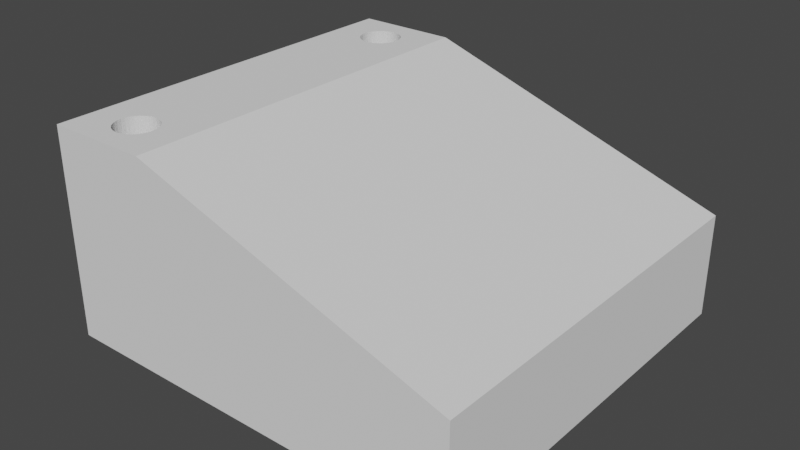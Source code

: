 # Source: VTX_Backstop.blend  (saved by Blender 2.81.16; exported with 4.5.12 LTS)
import bpy
from mathutils import Matrix  # noqa: F401  (used for matrix-valued properties, if any)

bpy.ops.wm.read_factory_settings(use_empty=True)
scene = bpy.context.scene
scene.name = 'Scene'

# ---- collections
col_collection = bpy.data.collections.new('Collection'); scene.collection.children.link(col_collection)

# ---- world
world_world = bpy.data.worlds.new('World'); scene.world = world_world
world_world.use_nodes = True; world_world.node_tree.nodes.clear()
_N = world_world.node_tree.nodes; _L = world_world.node_tree.links
n0 = _N.new('ShaderNodeOutputWorld'); n0.name = 'World Output'; n0.location = (300, 300)
n1 = _N.new('ShaderNodeBackground'); n1.name = 'Background'; n1.location = (10, 300)
n1.inputs[0].default_value = (0.05088, 0.05088, 0.05088, 1.0)
_L.new(n1.outputs[0], n0.inputs[0])
n0.is_active_output = True
world_world.color = (0.05088, 0.05088, 0.05088)
world_world.use_sun_shadow = False
world_world.sun_shadow_jitter_overblur = 0.0

# ---- meshes
me_plane = bpy.data.meshes.new('Plane')
me_plane.from_pydata([(-1.0, -1.0, 0.0), (1.0, -1.0, 0.0), (-1.0, 1.0, 0.0), (1.0, 1.0, 0.0), (-2.384e-07, 0.8947, 0.0), (0.07804, 0.8927, 0.0), (0.1531, 0.8867, 0.0), (0.2222, 0.877, 0.0), (0.2828, 0.8639, 0.0), (0.3326, 0.848, 0.0), (0.3696, 0.8298, 0.0), (0.3923, 0.81, 0.0), (0.4, 0.7895, 0.0), (0.3923, 0.7689, 0.0), (0.3696, 0.7492, 0.0), (0.3326, 0.731, 0.0), (0.2828, 0.715, 0.0), (0.2222, 0.702, 0.0), (0.1531, 0.6922, 0.0), (0.07804, 0.6862, 0.0), (-2.384e-07, 0.6842, 0.0), (-0.07804, 0.6862, 0.0), (-0.1531, 0.6922, 0.0), (-0.2222, 0.702, 0.0), (-0.2828, 0.715, 0.0), (-0.3326, 0.731, 0.0), (-0.3696, 0.7492, 0.0), (-0.3923, 0.7689, 0.0), (-0.4, 0.7895, 0.0), (-0.3923, 0.81, 0.0), (-0.3696, 0.8298, 0.0), (-0.3326, 0.848, 0.0), (-0.2828, 0.8639, 0.0), (-0.2222, 0.877, 0.0), (-0.1531, 0.8867, 0.0), (-0.07804, 0.8927, 0.0), (-2.98e-07, -0.6842, 0.0), (0.07804, -0.6862, 0.0), (0.1531, -0.6922, 0.0), (0.2222, -0.702, 0.0), (0.2828, -0.715, 0.0), (0.3326, -0.731, 0.0), (0.3696, -0.7492, 0.0), (0.3923, -0.7689, 0.0), (0.4, -0.7895, 0.0), (0.3923, -0.81, 0.0), (0.3696, -0.8298, 0.0), (0.3326, -0.848, 0.0), (0.2828, -0.8639, 0.0), (0.2222, -0.877, 0.0), (0.1531, -0.8867, 0.0), (0.07804, -0.8927, 0.0), (-2.31e-07, -0.8947, 0.0), (-0.07804, -0.8927, 0.0), (-0.1531, -0.8867, 0.0), (-0.2222, -0.877, 0.0), (-0.2828, -0.8639, 0.0), (-0.3326, -0.848, 0.0), (-0.3696, -0.8298, 0.0), (-0.3923, -0.81, 0.0), (-0.4, -0.7895, 0.0), (-0.3923, -0.7689, 0.0), (-0.3696, -0.7492, 0.0), (-0.3326, -0.731, 0.0), (-0.2828, -0.715, 0.0), (-0.2222, -0.702, 0.0), (-0.1531, -0.6922, 0.0), (-0.07804, -0.6862, 0.0), (-1.0, 1.0, 2.0), (-1.0, -1.0, 2.0), (1.0, -1.0, 2.0), (1.0, 1.0, 2.0), (-2.384e-07, 0.8947, 2.0), (0.07804, 0.8927, 2.0), (0.1531, 0.8867, 2.0), (0.2222, 0.877, 2.0), (0.2828, 0.8639, 2.0), (0.3326, 0.848, 2.0), (0.3696, 0.8298, 2.0), (0.3923, 0.81, 2.0), (0.4, 0.7895, 2.0), (0.3923, 0.7689, 2.0), (0.3696, 0.7492, 2.0), (0.3326, 0.731, 2.0), (0.2828, 0.715, 2.0), (0.2222, 0.702, 2.0), (0.1531, 0.6922, 2.0), (0.07804, 0.6862, 2.0), (-2.384e-07, 0.6842, 2.0), (-0.07804, 0.6862, 2.0), (-0.1531, 0.6922, 2.0), (-0.2222, 0.702, 2.0), (-0.2828, 0.715, 2.0), (-0.3326, 0.731, 2.0), (-0.3696, 0.7492, 2.0), (-0.3923, 0.7689, 2.0), (-0.4, 0.7895, 2.0), (-0.3923, 0.81, 2.0), (-0.3696, 0.8298, 2.0), (-0.3326, 0.848, 2.0), (-0.2828, 0.8639, 2.0), (-0.2222, 0.877, 2.0), (-0.1531, 0.8867, 2.0), (-0.07804, 0.8927, 2.0), (-2.98e-07, -0.6842, 2.0), (0.07804, -0.6862, 2.0), (0.1531, -0.6922, 2.0), (0.2222, -0.702, 2.0), (0.2828, -0.715, 2.0), (0.3326, -0.731, 2.0), (0.3696, -0.7492, 2.0), (0.3923, -0.7689, 2.0), (0.4, -0.7895, 2.0), (0.3923, -0.81, 2.0), (0.3696, -0.8298, 2.0), (0.3326, -0.848, 2.0), (0.2828, -0.8639, 2.0), (0.2222, -0.877, 2.0), (0.1531, -0.8867, 2.0), (0.07804, -0.8927, 2.0), (-2.31e-07, -0.8947, 2.0), (-0.07804, -0.8927, 2.0), (-0.1531, -0.8867, 2.0), (-0.2222, -0.877, 2.0), (-0.2828, -0.8639, 2.0), (-0.3326, -0.848, 2.0), (-0.3696, -0.8298, 2.0), (-0.3923, -0.81, 2.0), (-0.4, -0.7895, 2.0), (-0.3923, -0.7689, 2.0), (-0.3696, -0.7492, 2.0), (-0.3326, -0.731, 2.0), (-0.2828, -0.715, 2.0), (-0.2222, -0.702, 2.0), (-0.1531, -0.6922, 2.0), (-0.07804, -0.6862, 2.0), (7.0, -1.0, 0.0), (7.0, 1.0, 0.0), (7.0, -1.0, 1.0), (7.0, 1.0, 1.0), (-1.0, -0.5263, 1.5), (-1.0, -0.5263, 0.1), (-1.0, 0.5263, 0.1), (-1.0, 0.5263, 1.5), (7.0, -0.05263, 0.6), (7.0, -0.05263, 0.4), (7.0, 0.05263, 0.4), (7.0, 0.05263, 0.6)], [], [(0, 60, 59, 58, 57, 56, 55, 54, 53, 52, 51, 50, 49, 48, 47, 46, 45, 44, 1), (61, 60, 0, 2, 28, 27, 26, 25, 24, 23, 22, 21, 20, 19, 18, 17, 16, 15, 14, 13, 12, 3, 1, 44, 43, 42, 41, 40, 39, 38, 37, 36, 67, 66, 65, 64, 63, 62), (2, 3, 12, 11, 10, 9, 8, 7, 6, 5, 4, 35, 34, 33, 32, 31, 30, 29, 28), (69, 70, 112, 113, 114, 115, 116, 117, 118, 119, 120, 121, 122, 123, 124, 125, 126, 127, 128), (129, 130, 131, 132, 133, 134, 135, 104, 105, 106, 107, 108, 109, 110, 111, 112, 70, 71, 80, 81, 82, 83, 84, 85, 86, 87, 88, 89, 90, 91, 92, 93, 94, 95, 96, 68, 69, 128), (68, 96, 97, 98, 99, 100, 101, 102, 103, 72, 73, 74, 75, 76, 77, 78, 79, 80, 71), (11, 12, 80, 79), (64, 65, 133, 132), (38, 39, 107, 106), (12, 13, 81, 80), (65, 66, 134, 133), (39, 40, 108, 107), (13, 14, 82, 81), (66, 67, 135, 134), (40, 41, 109, 108), (14, 15, 83, 82), (67, 36, 104, 135), (41, 42, 110, 109), (15, 16, 84, 83), (42, 43, 111, 110), (16, 17, 85, 84), (43, 44, 112, 111), (17, 18, 86, 85), (44, 45, 113, 112), (18, 19, 87, 86), (45, 46, 114, 113), (19, 20, 88, 87), (46, 47, 115, 114), (20, 21, 89, 88), (47, 48, 116, 115), (21, 22, 90, 89), (48, 49, 117, 116), (22, 23, 91, 90), (49, 50, 118, 117), (23, 24, 92, 91), (50, 51, 119, 118), (24, 25, 93, 92), (51, 52, 120, 119), (25, 26, 94, 93), (52, 53, 121, 120), (26, 27, 95, 94), (2, 142, 143, 140, 69, 68), (53, 54, 122, 121), (27, 28, 96, 95), (0, 1, 70, 69), (54, 55, 123, 122), (28, 29, 97, 96), (70, 1, 136, 138), (55, 56, 124, 123), (29, 30, 98, 97), (3, 2, 68, 71), (56, 57, 125, 124), (30, 31, 99, 98), (4, 5, 73, 72), (57, 58, 126, 125), (31, 32, 100, 99), (5, 6, 74, 73), (58, 59, 127, 126), (32, 33, 101, 100), (6, 7, 75, 74), (59, 60, 128, 127), (33, 34, 102, 101), (7, 8, 76, 75), (60, 61, 129, 128), (34, 35, 103, 102), (8, 9, 77, 76), (61, 62, 130, 129), (35, 4, 72, 103), (9, 10, 78, 77), (62, 63, 131, 130), (36, 37, 105, 104), (10, 11, 79, 78), (63, 64, 132, 131), (37, 38, 106, 105), (136, 145, 144, 147, 139, 138), (71, 70, 138, 139), (1, 3, 137, 136), (3, 71, 139, 137), (69, 140, 141, 142, 2, 0), (139, 147, 146, 145, 136, 137), (145, 146, 142, 141), (146, 147, 143, 142), (147, 144, 140, 143), (144, 145, 141, 140), (144, 147, 146, 145)])
_uv = me_plane.uv_layers.new(name='UVMap')
_uv.uv.foreach_set('vector', [0.0, 0.0, 0.3, 0.1053, 0.3038, 0.095, 0.3152, 0.08512, 0.3337, 0.07602, 0.3586, 0.06805, 0.3889, 0.0615, 0.4235, 0.05664, 0.461, 0.05364, 0.5, 0.05263, 0.539, 0.05364, 0.5765, 0.05664, 0.6111, 0.0615, 0.6414, 0.06805, 0.6663, 0.07602, 0.6848, 0.08512, 0.6962, 0.095, 0.7, 0.1053, 1.0, 0.0, 0.3038, 0.1155, 0.3, 0.1053, 0.0, 0.0, 0.0, 1.0, 0.3, 0.8947, 0.3038, 0.8845, 0.3152, 0.8746, 0.3337, 0.8655, 0.3586, 0.8575, 0.3889, 0.851, 0.4235, 0.8461, 0.461, 0.8431, 0.5, 0.8421, 0.539, 0.8431, 0.5765, 0.8461, 0.6111, 0.851, 0.6414, 0.8575, 0.6663, 0.8655, 0.6848, 0.8746, 0.6962, 0.8845, 0.7, 0.8947, 1.0, 1.0, 1.0, 0.0, 0.7, 0.1053, 0.6962, 0.1155, 0.6848, 0.1254, 0.6663, 0.1345, 0.6414, 0.1425, 0.6111, 0.149, 0.5765, 0.1539, 0.539, 0.1569, 0.5, 0.1579, 0.461, 0.1569, 0.4235, 0.1539, 0.3889, 0.149, 0.3586, 0.1425, 0.3337, 0.1345, 0.3152, 0.1254, 0.0, 1.0, 1.0, 1.0, 0.7, 0.8947, 0.6962, 0.905, 0.6848, 0.9149, 0.6663, 0.924, 0.6414, 0.932, 0.6111, 0.9385, 0.5765, 0.9434, 0.539, 0.9464, 0.5, 0.9474, 0.461, 0.9464, 0.4235, 0.9434, 0.3889, 0.9385, 0.3586, 0.932, 0.3337, 0.924, 0.3152, 0.9149, 0.3038, 0.905, 0.3, 0.8947, 0.0, 0.0, 1.0, 0.0, 0.7, 0.1053, 0.6962, 0.095, 0.6848, 0.08512, 0.6663, 0.07602, 0.6414, 0.06805, 0.6111, 0.0615, 0.5765, 0.05664, 0.539, 0.05364, 0.5, 0.05263, 0.461, 0.05364, 0.4235, 0.05664, 0.3889, 0.0615, 0.3586, 0.06805, 0.3337, 0.07602, 0.3152, 0.08512, 0.3038, 0.095, 0.3, 0.1053, 0.3038, 0.1155, 0.3152, 0.1254, 0.3337, 0.1345, 0.3586, 0.1425, 0.3889, 0.149, 0.4235, 0.1539, 0.461, 0.1569, 0.5, 0.1579, 0.539, 0.1569, 0.5765, 0.1539, 0.6111, 0.149, 0.6414, 0.1425, 0.6663, 0.1345, 0.6848, 0.1254, 0.6962, 0.1155, 0.7, 0.1053, 1.0, 0.0, 1.0, 1.0, 0.7, 0.8947, 0.6962, 0.8845, 0.6848, 0.8746, 0.6663, 0.8655, 0.6414, 0.8575, 0.6111, 0.851, 0.5765, 0.8461, 0.539, 0.8431, 0.5, 0.8421, 0.461, 0.8431, 0.4235, 0.8461, 0.3889, 0.851, 0.3586, 0.8575, 0.3337, 0.8655, 0.3152, 0.8746, 0.3038, 0.8845, 0.3, 0.8947, 0.0, 1.0, 0.0, 0.0, 0.3, 0.1053, 0.0, 1.0, 0.3, 0.8947, 0.3038, 0.905, 0.3152, 0.9149, 0.3337, 0.924, 0.3586, 0.932, 0.3889, 0.9385, 0.4235, 0.9434, 0.461, 0.9464, 0.5, 0.9474, 0.539, 0.9464, 0.5765, 0.9434, 0.6111, 0.9385, 0.6414, 0.932, 0.6663, 0.924, 0.6848, 0.9149, 0.6962, 0.905, 0.7, 0.8947, 1.0, 1.0, 0.6962, 0.905, 0.7, 0.8947, 0.7, 0.8947, 0.6962, 0.905, 0.3586, 0.1425, 0.3889, 0.149, 0.3889, 0.149, 0.3586, 0.1425, 0.5765, 0.1539, 0.6111, 0.149, 0.6111, 0.149, 0.5765, 0.1539, 0.7, 0.8947, 0.6962, 0.8845, 0.6962, 0.8845, 0.7, 0.8947, 0.3889, 0.149, 0.4235, 0.1539, 0.4235, 0.1539, 0.3889, 0.149, 0.6111, 0.149, 0.6414, 0.1425, 0.6414, 0.1425, 0.6111, 0.149, 0.6962, 0.8845, 0.6848, 0.8746, 0.6848, 0.8746, 0.6962, 0.8845, 0.4235, 0.1539, 0.461, 0.1569, 0.461, 0.1569, 0.4235, 0.1539, 0.6414, 0.1425, 0.6663, 0.1345, 0.6663, 0.1345, 0.6414, 0.1425, 0.6848, 0.8746, 0.6663, 0.8655, 0.6663, 0.8655, 0.6848, 0.8746, 0.461, 0.1569, 0.5, 0.1579, 0.5, 0.1579, 0.461, 0.1569, 0.6663, 0.1345, 0.6848, 0.1254, 0.6848, 0.1254, 0.6663, 0.1345, 0.6663, 0.8655, 0.6414, 0.8575, 0.6414, 0.8575, 0.6663, 0.8655, 0.6848, 0.1254, 0.6962, 0.1155, 0.6962, 0.1155, 0.6848, 0.1254, 0.6414, 0.8575, 0.6111, 0.851, 0.6111, 0.851, 0.6414, 0.8575, 0.6962, 0.1155, 0.7, 0.1053, 0.7, 0.1053, 0.6962, 0.1155, 0.6111, 0.851, 0.5765, 0.8461, 0.5765, 0.8461, 0.6111, 0.851, 0.7, 0.1053, 0.6962, 0.095, 0.6962, 0.095, 0.7, 0.1053, 0.5765, 0.8461, 0.539, 0.8431, 0.539, 0.8431, 0.5765, 0.8461, 0.6962, 0.095, 0.6848, 0.08512, 0.6848, 0.08512, 0.6962, 0.095, 0.539, 0.8431, 0.5, 0.8421, 0.5, 0.8421, 0.539, 0.8431, 0.6848, 0.08512, 0.6663, 0.07602, 0.6663, 0.07602, 0.6848, 0.08512, 0.5, 0.8421, 0.461, 0.8431, 0.461, 0.8431, 0.5, 0.8421, 0.6663, 0.07602, 0.6414, 0.06805, 0.6414, 0.06805, 0.6663, 0.07602, 0.461, 0.8431, 0.4235, 0.8461, 0.4235, 0.8461, 0.461, 0.8431, 0.6414, 0.06805, 0.6111, 0.0615, 0.6111, 0.0615, 0.6414, 0.06805, 0.4235, 0.8461, 0.3889, 0.851, 0.3889, 0.851, 0.4235, 0.8461, 0.6111, 0.0615, 0.5765, 0.05664, 0.5765, 0.05664, 0.6111, 0.0615, 0.3889, 0.851, 0.3586, 0.8575, 0.3586, 0.8575, 0.3889, 0.851, 0.5765, 0.05664, 0.539, 0.05364, 0.539, 0.05364, 0.5765, 0.05664, 0.3586, 0.8575, 0.3337, 0.8655, 0.3337, 0.8655, 0.3586, 0.8575, 0.539, 0.05364, 0.5, 0.05263, 0.5, 0.05263, 0.539, 0.05364, 0.3337, 0.8655, 0.3152, 0.8746, 0.3152, 0.8746, 0.3337, 0.8655, 0.5, 0.05263, 0.461, 0.05364, 0.461, 0.05364, 0.5, 0.05263, 0.3152, 0.8746, 0.3038, 0.8845, 0.3038, 0.8845, 0.3152, 0.8746, 0.0, 1.0, 0.0, 0.7632, 0.0, 0.7632, 0.0, 0.2368, 0.0, 0.0, 0.0, 1.0, 0.461, 0.05364, 0.4235, 0.05664, 0.4235, 0.05664, 0.461, 0.05364, 0.3038, 0.8845, 0.3, 0.8947, 0.3, 0.8947, 0.3038, 0.8845, 0.0, 0.0, 1.0, 0.0, 1.0, 0.0, 0.0, 0.0, 0.4235, 0.05664, 0.3889, 0.0615, 0.3889, 0.0615, 0.4235, 0.05664, 0.3, 0.8947, 0.3038, 0.905, 0.3038, 0.905, 0.3, 0.8947, 1.0, 0.0, 1.0, 0.0, 1.0, 0.0, 1.0, 0.0, 0.3889, 0.0615, 0.3586, 0.06805, 0.3586, 0.06805, 0.3889, 0.0615, 0.3038, 0.905, 0.3152, 0.9149, 0.3152, 0.9149, 0.3038, 0.905, 1.0, 1.0, 0.0, 1.0, 0.0, 1.0, 1.0, 1.0, 0.3586, 0.06805, 0.3337, 0.07602, 0.3337, 0.07602, 0.3586, 0.06805, 0.3152, 0.9149, 0.3337, 0.924, 0.3337, 0.924, 0.3152, 0.9149, 0.5, 0.9474, 0.539, 0.9464, 0.539, 0.9464, 0.5, 0.9474, 0.3337, 0.07602, 0.3152, 0.08512, 0.3152, 0.08512, 0.3337, 0.07602, 0.3337, 0.924, 0.3586, 0.932, 0.3586, 0.932, 0.3337, 0.924, 0.539, 0.9464, 0.5765, 0.9434, 0.5765, 0.9434, 0.539, 0.9464, 0.3152, 0.08512, 0.3038, 0.095, 0.3038, 0.095, 0.3152, 0.08512, 0.3586, 0.932, 0.3889, 0.9385, 0.3889, 0.9385, 0.3586, 0.932, 0.5765, 0.9434, 0.6111, 0.9385, 0.6111, 0.9385, 0.5765, 0.9434, 0.3038, 0.095, 0.3, 0.1053, 0.3, 0.1053, 0.3038, 0.095, 0.3889, 0.9385, 0.4235, 0.9434, 0.4235, 0.9434, 0.3889, 0.9385, 0.6111, 0.9385, 0.6414, 0.932, 0.6414, 0.932, 0.6111, 0.9385, 0.3, 0.1053, 0.3038, 0.1155, 0.3038, 0.1155, 0.3, 0.1053, 0.4235, 0.9434, 0.461, 0.9464, 0.461, 0.9464, 0.4235, 0.9434, 0.6414, 0.932, 0.6663, 0.924, 0.6663, 0.924, 0.6414, 0.932, 0.3038, 0.1155, 0.3152, 0.1254, 0.3152, 0.1254, 0.3038, 0.1155, 0.461, 0.9464, 0.5, 0.9474, 0.5, 0.9474, 0.461, 0.9464, 0.6663, 0.924, 0.6848, 0.9149, 0.6848, 0.9149, 0.6663, 0.924, 0.3152, 0.1254, 0.3337, 0.1345, 0.3337, 0.1345, 0.3152, 0.1254, 0.5, 0.1579, 0.539, 0.1569, 0.539, 0.1569, 0.5, 0.1579, 0.6848, 0.9149, 0.6962, 0.905, 0.6962, 0.905, 0.6848, 0.9149, 0.3337, 0.1345, 0.3586, 0.1425, 0.3586, 0.1425, 0.3337, 0.1345, 0.539, 0.1569, 0.5765, 0.1539, 0.5765, 0.1539, 0.539, 0.1569, 1.0, 0.0, 1.0, 0.4737, 1.0, 0.4737, 1.0, 0.5263, 1.0, 1.0, 1.0, 0.0, 1.0, 1.0, 1.0, 0.0, 1.0, 0.0, 1.0, 1.0, 1.0, 0.0, 1.0, 1.0, 1.0, 1.0, 1.0, 0.0, 1.0, 1.0, 1.0, 1.0, 1.0, 1.0, 1.0, 1.0, 0.0, 0.0, 0.0, 0.2368, 0.0, 0.2368, 0.0, 0.7632, 0.0, 1.0, 0.0, 0.0, 1.0, 1.0, 1.0, 0.5263, 1.0, 0.5263, 1.0, 0.4737, 1.0, 0.0, 1.0, 1.0, 1.0, 0.4737, 1.0, 0.5263, 0.0, 0.7632, 0.0, 0.2368, 1.0, 0.5263, 1.0, 0.5263, 0.0, 0.7632, 0.0, 0.7632, 1.0, 0.5263, 1.0, 0.4737, 0.0, 0.2368, 0.0, 0.7632, 1.0, 0.4737, 1.0, 0.4737, 0.0, 0.2368, 0.0, 0.2368, 0.0, 0.0, 0.0, 0.0, 0.0, 0.0, 0.0, 0.0])
me_plane.use_remesh_fix_poles = True
me_plane.use_remesh_preserve_attributes = False
me_plane.use_mirror_vertex_groups = False
me_plane.update()

# ---- objects
ob_plane = bpy.data.objects.new('Plane', me_plane)

# ---- transforms, parenting, visibility, modifiers, constraints
ob_plane.location = (0.0, 0.0, 0.0)
ob_plane.scale = (0.5, 1.9, 1.0)
ob_plane.lineart.crease_threshold = 0.0

# ---- collection membership
col_collection.objects.link(ob_plane)

# ---- scene / render settings (as saved in the file)
scene.frame_start = 1; scene.frame_end = 250; scene.frame_set(1)
scene.render.engine = 'BLENDER_EEVEE_NEXT'
scene.cycles.use_denoising = False
scene.cycles.samples = 128
scene.cycles.sampling_pattern = 'TABULATED_SOBOL'
scene.cycles.use_adaptive_sampling = False
scene.cycles.use_light_tree = False
scene.view_settings.view_transform = 'Filmic'
scene.unit_settings.scale_length = 0.01
bpy.context.view_layer.update()

# ---- added for rendering (the .blend has no active camera and no usable light): camera, sun
cam_auto = bpy.data.cameras.new('AutoCamera')
cam_auto.lens = 50.0
cam_auto.sensor_width = 36.0
cam_auto.clip_end = 1000.0
ob_auto_camera = bpy.data.objects.new('AutoCamera', cam_auto)
scene.collection.objects.link(ob_auto_camera)
ob_auto_camera.location = (6.92974, -6.51568, 5.34379)
ob_auto_camera.rotation_euler = (1.09748, -7.21219e-08, 0.694738)
scene.camera = ob_auto_camera
light_auto_sun = bpy.data.lights.new('AutoSun', 'SUN')
light_auto_sun.energy = 3.0
light_auto_sun.angle = 0.0523599
ob_auto_sun = bpy.data.objects.new('AutoSun', light_auto_sun)
scene.collection.objects.link(ob_auto_sun)
ob_auto_sun.rotation_euler = (0.872665, 0.174533, 0.523599)
bpy.context.view_layer.update()
